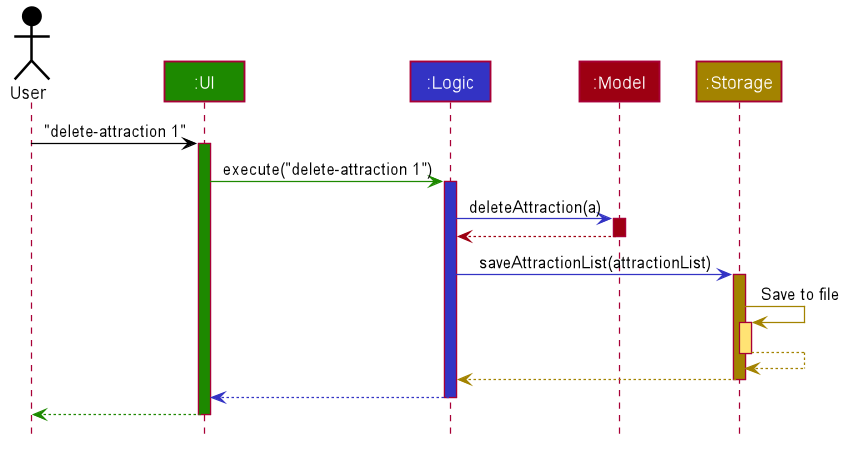

The diagram above was rendered by PlantUML. Its source (embedded in the PNG):
@startuml








skinparam BackgroundColor #FFFFFFF

skinparam Shadowing false

skinparam Class {
    FontColor #FFFFFF
    BorderThickness 1
    BorderColor #FFFFFF
    StereotypeFontColor #FFFFFF
    FontName Arial
}

skinparam Actor {
    BorderColor #000000
    Color #000000
    FontName Arial
}

skinparam Sequence {
    MessageAlign center
    BoxFontSize 15
    BoxPadding 0
    BoxFontColor #FFFFFF
    FontName Arial
}

skinparam Participant {
    FontColor #FFFFFFF
    Padding 20
}

skinparam MinClassWidth 50
skinparam ParticipantPadding 10
skinparam Shadowing false
skinparam DefaultTextAlignment center
skinparam packageStyle Rectangle

hide footbox
hide members
hide circle

Actor User as user #000000
Participant ":UI" as ui #1D8900
Participant ":Logic" as logic #3333C4
Participant ":Model" as model #9D0012
Participant ":Storage" as storage #A38300

user -[#000000]> ui : "delete-attraction 1"
activate ui #1D8900

ui -[#1D8900]> logic : execute("delete-attraction 1")
activate logic #3333C4

logic -[#3333C4]> model : deleteAttraction(a)
activate model #9D0012

model -[#9D0012]-> logic
deactivate model

logic -[#3333C4]> storage : saveAttractionList(attractionList)
activate storage #A38300

storage -[#A38300]> storage : Save to file
activate storage #FFE374
storage --[#A38300]> storage
deactivate storage

storage --[#A38300]> logic
deactivate storage

logic --[#3333C4]> ui
deactivate logic

ui--[#1D8900]> user
deactivate ui
@enduml